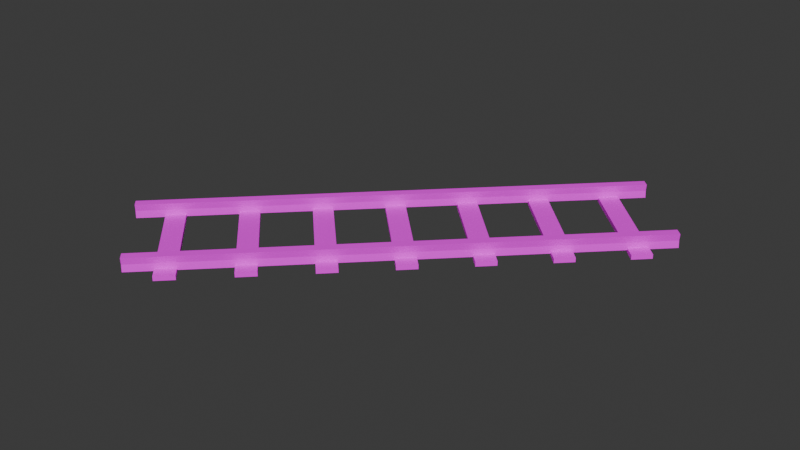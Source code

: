 # Source: rail_diagional.blend  (saved by Blender 4.5.90; exported with 4.5.12 LTS)
import bpy
from mathutils import Matrix  # noqa: F401  (used for matrix-valued properties, if any)

bpy.ops.wm.read_factory_settings(use_empty=True)
scene = bpy.context.scene
scene.name = 'Scene'

# ---- collections
col_collection = bpy.data.collections.new('Collection'); scene.collection.children.link(col_collection)

# ---- images (referenced by path relative to the original .blend; pixels are not part of the script)
import os
ASSET_DIR = os.environ.get("B2B_ASSET_DIR", "")  # directory of the original .blend (textures are referenced by path, not embedded)
HERE = os.path.dirname(os.path.abspath(__file__))  # packed textures are extracted next to this script under _unpacked/

def load_image(name, relpath, width, height, colorspace="sRGB"):
    """Load a texture the original file referenced (path relative to the .blend, or extracted next to this script)."""
    p = next((c for c in (os.path.join(HERE, relpath), os.path.join(ASSET_DIR, relpath)) if relpath and os.path.exists(c)), "")
    if p:
        img = bpy.data.images.load(p, check_existing=True)
        img.name = name
    else:  # same state as the original file: an image datablock whose file is absent (Cycles renders it pink)
        img = bpy.data.images.new(name, width, height)
        img.source = "FILE"
        img.filepath = "//" + (relpath or name)
    img.colorspace_settings.name = colorspace
    return img
img_rail_png_001 = load_image('rail.png.001', 'rail.png', 1024, 1024, 'sRGB')

# ---- materials (node trees are filled in below, after node groups)
mat_rail = bpy.data.materials.new('rail')
mat_rail.alpha_threshold = 0.0
mat_rail.roughness = 0.5
mat_rail.line_color = (0.0, 0.0, 0.0, 1.0)

# ---- material node trees
mat_rail.use_nodes = True; mat_rail.node_tree.nodes.clear()
_N = mat_rail.node_tree.nodes; _L = mat_rail.node_tree.links
n0 = _N.new('ShaderNodeOutputMaterial'); n0.name = 'Material Output'; n0.location = (200, 100)
n1 = _N.new('ShaderNodeBsdfPrincipled'); n1.name = 'Principled BSDF'; n1.location = (-200, 100)
n1.inputs[2].default_value = 1.0
n1.inputs[3].default_value = 1.45
n2 = _N.new('ShaderNodeTexImage'); n2.name = 'Image Texture'; n2.location = (-490, 80)
n2.image = img_rail_png_001
n2.interpolation = 'Closest'
_L.new(n1.outputs[0], n0.inputs[0])
_L.new(n2.outputs[0], n1.inputs[0])
n0.is_active_output = True

# ---- world
world_world = bpy.data.worlds.new('World'); scene.world = world_world
world_world.use_nodes = True; world_world.node_tree.nodes.clear()
_N = world_world.node_tree.nodes; _L = world_world.node_tree.links
n0 = _N.new('ShaderNodeOutputWorld'); n0.name = 'World Output'; n0.location = (200, 100)
n1 = _N.new('ShaderNodeBackground'); n1.name = 'Background'; n1.location = (-200, 100)
n1.inputs[0].default_value = (0.05088, 0.05088, 0.05088, 1.0)
_L.new(n1.outputs[0], n0.inputs[0])
n0.is_active_output = True
world_world.color = (0.05088, 0.05088, 0.05088)
world_world.sun_shadow_jitter_overblur = 0.0

# ---- meshes
me_cube_001 = bpy.data.meshes.new('Cube.001')
me_cube_001.from_pydata([(3.536, -0.6875, 0.2274), (3.536, -0.6875, 0.02738), (3.536, -0.8125, 0.2274), (3.536, -0.8125, 0.02738), (-3.536, -0.6875, 0.2274), (-3.536, -0.6875, 0.02738), (-3.536, -0.8125, 0.2274), (-3.536, -0.8125, 0.02738), (3.536, 0.8125, 0.2274), (3.536, 0.8125, 0.02738), (3.536, 0.6875, 0.2274), (3.536, 0.6875, 0.02738), (-3.536, 0.8125, 0.2274), (-3.536, 0.8125, 0.02738), (-3.536, 0.6875, 0.2274), (-3.536, 0.6875, 0.02738), (3.536, -0.7031, 0.1274), (-3.536, -0.7969, 0.1274), (3.536, -0.7969, 0.1274), (-3.536, -0.7031, 0.1274), (3.536, 0.7969, 0.1274), (-3.536, 0.7031, 0.1274), (3.536, 0.7031, 0.1274), (-3.536, 0.7969, 0.1274), (1.141, 1.0, 0.05271), (1.141, 1.0, -0.009791), (1.141, -1.0, 0.05271), (1.141, -1.0, -0.009791), (0.8586, 1.0, 0.05271), (0.8586, 1.0, -0.009791), (0.8586, -1.0, 0.05271), (0.8586, -1.0, -0.009791), (2.859, -1.0, -0.009791), (2.859, -1.0, 0.05271), (2.859, 1.0, -0.009791), (2.859, 1.0, 0.05271), (3.141, -1.0, -0.009791), (3.141, -1.0, 0.05271), (3.141, 1.0, -0.009791), (3.141, 1.0, 0.05271), (2.141, 1.0, 0.05271), (2.141, 1.0, -0.009791), (2.141, -1.0, 0.05271), (2.141, -1.0, -0.009791), (1.859, 1.0, 0.05271), (1.859, 1.0, -0.009791), (1.859, -1.0, 0.05271), (1.859, -1.0, -0.009791), (-1.141, -1.0, -0.009791), (-1.141, -1.0, 0.05271), (-1.141, 1.0, -0.009791), (-1.141, 1.0, 0.05271), (-0.8586, -1.0, -0.009791), (-0.8586, -1.0, 0.05271), (-0.8586, 1.0, -0.009791), (-0.8586, 1.0, 0.05271), (-0.1414, -1.0, -0.009791), (-0.1414, -1.0, 0.05271), (-0.1414, 1.0, -0.009791), (-0.1414, 1.0, 0.05271), (0.1414, -1.0, -0.009791), (0.1414, -1.0, 0.05271), (0.1414, 1.0, -0.009791), (0.1414, 1.0, 0.05271), (-2.141, -1.0, -0.009791), (-2.141, -1.0, 0.05271), (-2.141, 1.0, -0.009791), (-2.141, 1.0, 0.05271), (-1.859, -1.0, -0.009791), (-1.859, -1.0, 0.05271), (-1.859, 1.0, -0.009791), (-1.859, 1.0, 0.05271), (-3.141, -1.0, -0.009791), (-3.141, -1.0, 0.05271), (-3.141, 1.0, -0.009791), (-3.141, 1.0, 0.05271), (-2.859, -1.0, -0.009791), (-2.859, -1.0, 0.05271), (-2.859, 1.0, -0.009791), (-2.859, 1.0, 0.05271)], [], [(0, 4, 6, 2), (18, 2, 6, 17), (17, 6, 4, 19), (16, 0, 2, 18), (19, 4, 0, 16), (8, 12, 14, 10), (22, 10, 14, 21), (21, 14, 12, 23), (20, 8, 10, 22), (23, 12, 8, 20), (5, 19, 16, 1), (1, 16, 18, 3), (7, 17, 19, 5), (3, 18, 17, 7), (13, 23, 20, 9), (9, 20, 22, 11), (15, 21, 23, 13), (11, 22, 21, 15), (24, 28, 30, 26), (27, 26, 30, 31), (25, 24, 26, 27), (29, 28, 24, 25), (31, 30, 28, 29), (32, 33, 35, 34), (34, 35, 39, 38), (38, 39, 37, 36), (36, 37, 33, 32), (39, 35, 33, 37), (40, 44, 46, 42), (43, 42, 46, 47), (41, 40, 42, 43), (45, 44, 40, 41), (47, 46, 44, 45), (48, 49, 51, 50), (50, 51, 55, 54), (54, 55, 53, 52), (52, 53, 49, 48), (55, 51, 49, 53), (56, 57, 59, 58), (58, 59, 63, 62), (62, 63, 61, 60), (60, 61, 57, 56), (63, 59, 57, 61), (64, 65, 67, 66), (66, 67, 71, 70), (70, 71, 69, 68), (68, 69, 65, 64), (71, 67, 65, 69), (72, 73, 75, 74), (74, 75, 79, 78), (78, 79, 77, 76), (76, 77, 73, 72), (79, 75, 73, 77)])
_uv = me_cube_001.uv_layers.new(name='UVMap')
_uv.uv.foreach_set('vector', [0.1367, 0.877, 0.1367, 0.877, 0.1367, 0.877, 0.1367, 0.877, 0.123, 0.6172, 0.123, 0.6172, 0.123, 0.6172, 0.123, 0.6172, 0.123, 0.6172, 0.123, 0.6172, 0.123, 0.6172, 0.123, 0.6172, 0.123, 0.6172, 0.123, 0.6172, 0.123, 0.6172, 0.123, 0.6172, 0.123, 0.6172, 0.123, 0.6172, 0.123, 0.6172, 0.123, 0.6172, 0.1367, 0.877, 0.1367, 0.877, 0.1367, 0.877, 0.1367, 0.877, 0.123, 0.6172, 0.123, 0.6172, 0.123, 0.6172, 0.123, 0.6172, 0.123, 0.6172, 0.123, 0.6172, 0.123, 0.6172, 0.123, 0.6172, 0.123, 0.6172, 0.123, 0.6172, 0.123, 0.6172, 0.123, 0.6172, 0.123, 0.6172, 0.123, 0.6172, 0.123, 0.6172, 0.123, 0.6172, 0.1367, 0.877, 0.1367, 0.877, 0.1367, 0.877, 0.1367, 0.877, 0.123, 0.6172, 0.123, 0.6172, 0.123, 0.6172, 0.123, 0.6172, 0.123, 0.6172, 0.123, 0.6172, 0.123, 0.6172, 0.123, 0.6172, 0.1367, 0.877, 0.1367, 0.877, 0.1367, 0.877, 0.1367, 0.877, 0.1367, 0.877, 0.1367, 0.877, 0.1367, 0.877, 0.1367, 0.877, 0.123, 0.6172, 0.123, 0.6172, 0.123, 0.6172, 0.123, 0.6172, 0.123, 0.6172, 0.123, 0.6172, 0.123, 0.6172, 0.123, 0.6172, 0.1367, 0.877, 0.1367, 0.877, 0.1367, 0.877, 0.1367, 0.877, 0.375, 0.8848, 0.375, 0.8848, 0.375, 0.8848, 0.375, 0.8848, 0.375, 0.8848, 0.375, 0.8848, 0.375, 0.8848, 0.375, 0.8848, 0.375, 0.8848, 0.375, 0.8848, 0.375, 0.8848, 0.375, 0.8848, 0.375, 0.8848, 0.375, 0.8848, 0.375, 0.8848, 0.375, 0.8848, 0.375, 0.8848, 0.375, 0.8848, 0.375, 0.8848, 0.375, 0.8848, 0.375, 0.8848, 0.375, 0.8848, 0.375, 0.8848, 0.375, 0.8848, 0.375, 0.8848, 0.375, 0.8848, 0.375, 0.8848, 0.375, 0.8848, 0.375, 0.8848, 0.375, 0.8848, 0.375, 0.8848, 0.375, 0.8848, 0.375, 0.8848, 0.375, 0.8848, 0.375, 0.8848, 0.375, 0.8848, 0.375, 0.8848, 0.375, 0.8848, 0.375, 0.8848, 0.375, 0.8848, 0.375, 0.8848, 0.375, 0.8848, 0.375, 0.8848, 0.375, 0.8848, 0.375, 0.8848, 0.375, 0.8848, 0.375, 0.8848, 0.375, 0.8848, 0.375, 0.8848, 0.375, 0.8848, 0.375, 0.8848, 0.375, 0.8848, 0.375, 0.8848, 0.375, 0.8848, 0.375, 0.8848, 0.375, 0.8848, 0.375, 0.8848, 0.375, 0.8848, 0.375, 0.8848, 0.375, 0.8848, 0.375, 0.8848, 0.375, 0.8848, 0.375, 0.8848, 0.375, 0.8848, 0.375, 0.8848, 0.375, 0.8848, 0.375, 0.8848, 0.375, 0.8848, 0.375, 0.8848, 0.375, 0.8848, 0.375, 0.8848, 0.375, 0.8848, 0.375, 0.8848, 0.375, 0.8848, 0.375, 0.8848, 0.375, 0.8848, 0.375, 0.8848, 0.375, 0.8848, 0.375, 0.8848, 0.375, 0.8848, 0.375, 0.8848, 0.375, 0.8848, 0.375, 0.8848, 0.375, 0.8848, 0.375, 0.8848, 0.375, 0.8848, 0.375, 0.8848, 0.375, 0.8848, 0.375, 0.8848, 0.375, 0.8848, 0.375, 0.8848, 0.375, 0.8848, 0.375, 0.8848, 0.375, 0.8848, 0.375, 0.8848, 0.375, 0.8848, 0.375, 0.8848, 0.375, 0.8848, 0.375, 0.8848, 0.375, 0.8848, 0.375, 0.8848, 0.375, 0.8848, 0.375, 0.8848, 0.375, 0.8848, 0.375, 0.8848, 0.375, 0.8848, 0.375, 0.8848, 0.375, 0.8848, 0.375, 0.8848, 0.375, 0.8848, 0.375, 0.8848, 0.375, 0.8848, 0.375, 0.8848, 0.375, 0.8848, 0.375, 0.8848, 0.375, 0.8848, 0.375, 0.8848, 0.375, 0.8848, 0.375, 0.8848, 0.375, 0.8848, 0.375, 0.8848, 0.375, 0.8848, 0.375, 0.8848, 0.375, 0.8848, 0.375, 0.8848, 0.375, 0.8848, 0.375, 0.8848, 0.375, 0.8848, 0.375, 0.8848, 0.375, 0.8848, 0.375, 0.8848, 0.375, 0.8848, 0.375, 0.8848, 0.375, 0.8848, 0.375, 0.8848, 0.375, 0.8848, 0.375, 0.8848, 0.375, 0.8848, 0.375, 0.8848, 0.375, 0.8848])
me_cube_001.materials.append(mat_rail)
me_cube_001.use_mirror_vertex_groups = False
me_cube_001.update()

# ---- objects
ob_rail_diagonal = bpy.data.objects.new('rail_diagonal', me_cube_001)

# ---- transforms, parenting, visibility, modifiers, constraints
ob_rail_diagonal.location = (0.0, 0.0, 0.0)
ob_rail_diagonal.rotation_euler = (0.0, -0.0, 0.7854)
ob_rail_diagonal.lock_rotations_4d = False
ob_rail_diagonal.empty_display_type = 'ARROWS'
ob_rail_diagonal.lineart.crease_threshold = 0.0

# ---- collection membership
col_collection.objects.link(ob_rail_diagonal)

# ---- scene / render settings (as saved in the file)
scene.frame_start = 1; scene.frame_end = 250; scene.frame_set(1)
scene.render.engine = 'BLENDER_EEVEE_NEXT'
bpy.context.view_layer.update()

# ---- added for rendering (the .blend has no active camera and no usable light): camera, sun
cam_auto = bpy.data.cameras.new('AutoCamera')
cam_auto.lens = 50.0
cam_auto.sensor_width = 36.0
cam_auto.clip_end = 1000.0
ob_auto_camera = bpy.data.objects.new('AutoCamera', cam_auto)
scene.collection.objects.link(ob_auto_camera)
ob_auto_camera.location = (8.39575, -10.0749, 6.82539)
ob_auto_camera.rotation_euler = (1.09748, -7.21219e-08, 0.694738)
scene.camera = ob_auto_camera
light_auto_sun = bpy.data.lights.new('AutoSun', 'SUN')
light_auto_sun.energy = 3.0
light_auto_sun.angle = 0.0523599
ob_auto_sun = bpy.data.objects.new('AutoSun', light_auto_sun)
scene.collection.objects.link(ob_auto_sun)
ob_auto_sun.rotation_euler = (0.872665, 0.174533, 0.523599)
bpy.context.view_layer.update()
